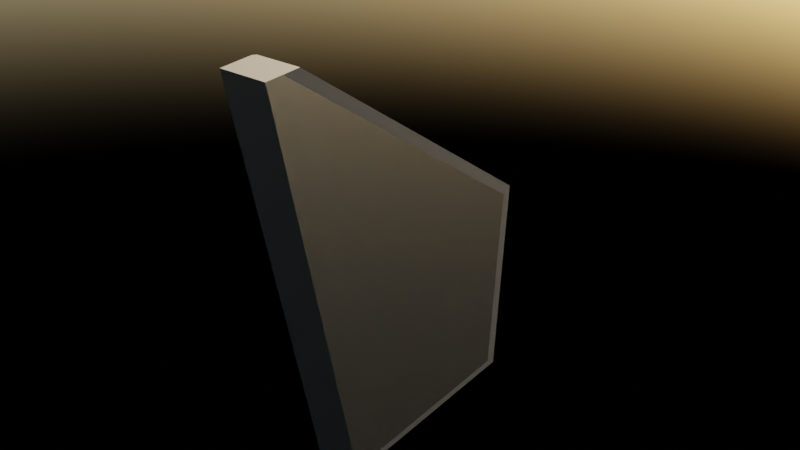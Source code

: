 # Source: forward_L.blend  (saved by Blender 3.2.14; exported with 4.5.12 LTS)
import bpy
from mathutils import Matrix  # noqa: F401  (used for matrix-valued properties, if any)

bpy.ops.wm.read_factory_settings(use_empty=True)
scene = bpy.context.scene
scene.name = 'Scene'

# ---- materials (node trees are filled in below, after node groups)
mat_material_023 = bpy.data.materials.new('Material.023')
mat_material_023.use_transparent_shadow = False
mat_material_017 = bpy.data.materials.new('Material.017')
mat_material_017.use_transparent_shadow = False
mat_heatshield_tiles = bpy.data.materials.new('Heatshield Tiles')
mat_heatshield_tiles.use_transparent_shadow = False
mat_material = bpy.data.materials.new('Material')
mat_material.use_transparent_shadow = False

# ---- node groups
ng_auto_smooth = bpy.data.node_groups.new('Auto Smooth', 'GeometryNodeTree')
_s = ng_auto_smooth.interface.new_socket(name='Geometry', in_out='OUTPUT', socket_type='NodeSocketGeometry')
_s = ng_auto_smooth.interface.new_socket(name='Geometry', in_out='INPUT', socket_type='NodeSocketGeometry')
_s = ng_auto_smooth.interface.new_socket(name='Angle', in_out='INPUT', socket_type='NodeSocketFloat')
_s.subtype = 'ANGLE'
_s.min_value = 0.0
_s.max_value = 3.142
ng_auto_smooth.is_modifier = True
_N = ng_auto_smooth.nodes; _L = ng_auto_smooth.links
n0 = _N.new('NodeGroupOutput'); n0.name = 'Group Output'; n0.location = (480, -100)
n1 = _N.new('NodeGroupInput'); n1.name = 'Group Input'; n1.location = (-420, -300)
n2 = _N.new('NodeGroupInput'); n2.name = 'Group Input.001'; n2.location = (-60, -100)
n3 = _N.new('GeometryNodeSetShadeSmooth'); n3.name = 'Set Shade Smooth'; n3.location = (120, -100)
n3.domain = 'EDGE'
n4 = _N.new('GeometryNodeSetShadeSmooth'); n4.name = 'Set Shade Smooth.001'; n4.location = (300, -100)
n5 = _N.new('GeometryNodeInputMeshEdgeAngle'); n5.name = 'Edge Angle'; n5.location = (-420, -220)
n6 = _N.new('GeometryNodeInputEdgeSmooth'); n6.name = 'Is Edge Smooth'; n6.location = (-60, -160)
n7 = _N.new('GeometryNodeInputShadeSmooth'); n7.name = 'Is Face Smooth'; n7.location = (-240, -340)
n8 = _N.new('FunctionNodeBooleanMath'); n8.name = 'Boolean Math'; n8.location = (-60, -220)
n9 = _N.new('FunctionNodeCompare'); n9.name = 'Compare'; n9.location = (-240, -180)
n9.operation = 'LESS_EQUAL'
_L.new(n5.outputs[0], n9.inputs[0])
_L.new(n4.outputs[0], n0.inputs[0])
_L.new(n1.outputs[1], n9.inputs[1])
_L.new(n9.outputs[0], n8.inputs[0])
_L.new(n7.outputs[0], n8.inputs[1])
_L.new(n2.outputs[0], n3.inputs[0])
_L.new(n6.outputs[0], n3.inputs[1])
_L.new(n3.outputs[0], n4.inputs[0])
_L.new(n8.outputs[0], n3.inputs[2])
n0.is_active_output = True

# ---- material node trees
mat_material_023.use_nodes = True; mat_material_023.node_tree.nodes.clear()
_N = mat_material_023.node_tree.nodes; _L = mat_material_023.node_tree.links
n0 = _N.new('ShaderNodeBsdfPrincipled'); n0.name = 'Principled BSDF'; n0.location = (10, 300)
n0.distribution = 'GGX'
n0.subsurface_method = 'RANDOM_WALK_SKIN'
n0.inputs[0].default_value = (0.0, 0.0, 0.0, 1.0)
n0.inputs[2].default_value = 0.75
n0.inputs[3].default_value = 1.45
n0.inputs[27].default_value = (0.0, 0.0, 0.0, 1.0)
n0.inputs[28].default_value = 1.0
n1 = _N.new('ShaderNodeOutputMaterial'); n1.name = 'Material Output'; n1.location = (300, 300)
_L.new(n0.outputs[0], n1.inputs[0])
n1.is_active_output = True
mat_material_017.use_nodes = True; mat_material_017.node_tree.nodes.clear()
_N = mat_material_017.node_tree.nodes; _L = mat_material_017.node_tree.links
n0 = _N.new('ShaderNodeBsdfPrincipled'); n0.name = 'Principled BSDF'; n0.location = (10, 300)
n0.distribution = 'GGX'
n0.subsurface_method = 'RANDOM_WALK_SKIN'
n0.inputs[0].default_value = (0.3839, 0.3839, 0.3839, 1.0)
n0.inputs[1].default_value = 1.0
n0.inputs[2].default_value = 0.25
n0.inputs[3].default_value = 1.45
n0.inputs[27].default_value = (0.0, 0.0, 0.0, 1.0)
n0.inputs[28].default_value = 1.0
n1 = _N.new('ShaderNodeOutputMaterial'); n1.name = 'Material Output'; n1.location = (300, 300)
_L.new(n0.outputs[0], n1.inputs[0])
n1.is_active_output = True
mat_heatshield_tiles.use_nodes = True; mat_heatshield_tiles.node_tree.nodes.clear()
_N = mat_heatshield_tiles.node_tree.nodes; _L = mat_heatshield_tiles.node_tree.links
n0 = _N.new('ShaderNodeBsdfPrincipled'); n0.name = 'Principled BSDF'; n0.location = (10, 300)
n0.distribution = 'GGX'
n0.subsurface_method = 'RANDOM_WALK_SKIN'
n0.inputs[0].default_value = (0.0, 0.0, 0.0, 1.0)
n0.inputs[2].default_value = 0.75
n0.inputs[3].default_value = 1.45
n0.inputs[27].default_value = (0.0, 0.0, 0.0, 1.0)
n0.inputs[28].default_value = 1.0
n1 = _N.new('ShaderNodeOutputMaterial'); n1.name = 'Material Output'; n1.location = (300, 300)
_L.new(n0.outputs[0], n1.inputs[0])
n1.is_active_output = True
mat_material.use_nodes = True; mat_material.node_tree.nodes.clear()
_N = mat_material.node_tree.nodes; _L = mat_material.node_tree.links
n0 = _N.new('ShaderNodeBsdfPrincipled'); n0.name = 'Principled BSDF'; n0.location = (10, 300)
n0.distribution = 'GGX'
n0.subsurface_method = 'RANDOM_WALK_SKIN'
n0.inputs[0].default_value = (0.0, 0.0, 0.0, 1.0)
n0.inputs[2].default_value = 0.75
n0.inputs[3].default_value = 1.45
n0.inputs[27].default_value = (0.0, 0.0, 0.0, 1.0)
n0.inputs[28].default_value = 1.0
n1 = _N.new('ShaderNodeOutputMaterial'); n1.name = 'Material Output'; n1.location = (300, 300)
_L.new(n0.outputs[0], n1.inputs[0])
n1.is_active_output = True

# ---- world
world_world = bpy.data.worlds.new('World'); scene.world = world_world
world_world.use_nodes = True; world_world.node_tree.nodes.clear()
_N = world_world.node_tree.nodes; _L = world_world.node_tree.links
n0 = _N.new('ShaderNodeOutputWorld'); n0.name = 'World Output'; n0.location = (300, 300)
n1 = _N.new('ShaderNodeBackground'); n1.name = 'Background'; n1.location = (10, 300)
n2 = _N.new('ShaderNodeTexSky'); n2.name = 'Sky Texture'; n2.location = (-280, 280)
_L.new(n1.outputs[0], n0.inputs[0])
_L.new(n2.outputs[0], n1.inputs[0])
n0.is_active_output = True
world_world.color = (0.05088, 0.05088, 0.05088)
world_world.use_sun_shadow = False
world_world.sun_shadow_jitter_overblur = 0.0

# ---- meshes
me_cylinder_032 = bpy.data.meshes.new('Cylinder.032')
me_cylinder_032.from_pydata([(-3.372, 0.7878, 0.1283), (-3.372, 0.403, 33.76), (0.4857, -16.28, -2.651), (0.4857, -21.05, 12.77), (0.4857, 0.7878, 0.1283), (0.4857, 0.403, 33.76), (0.4857, -1.009, -0.1642), (0.4857, -2.395, 33.28), (0.2115, -16.28, -2.651), (-0.09653, -16.11, -2.45), (0.2078, -16.28, -2.651), (0.204, -16.28, -2.651), (0.2001, -16.28, -2.651), (0.1963, -16.28, -2.651), (0.1925, -16.28, -2.65), (0.1886, -16.28, -2.65), (0.1847, -16.28, -2.65), (0.1809, -16.28, -2.65), (0.177, -16.28, -2.649), (0.1731, -16.28, -2.649), (0.1692, -16.28, -2.648), (0.1653, -16.28, -2.648), (0.1614, -16.28, -2.647), (0.1574, -16.28, -2.646), (0.1535, -16.28, -2.646), (0.1496, -16.28, -2.645), (0.1457, -16.28, -2.644), (0.1418, -16.28, -2.643), (0.1378, -16.28, -2.642), (0.1339, -16.28, -2.641), (0.13, -16.27, -2.64), (0.1261, -16.27, -2.639), (0.1222, -16.27, -2.638), (0.1183, -16.27, -2.637), (0.1144, -16.27, -2.636), (0.1105, -16.27, -2.635), (0.1066, -16.27, -2.633), (0.1027, -16.27, -2.632), (0.09884, -16.27, -2.631), (0.09498, -16.26, -2.629), (0.09114, -16.26, -2.628), (0.08731, -16.26, -2.626), (0.0835, -16.26, -2.625), (0.0797, -16.26, -2.623), (0.07591, -16.26, -2.621), (0.07215, -16.26, -2.62), (0.0684, -16.26, -2.618), (0.06467, -16.25, -2.616), (0.06095, -16.25, -2.615), (0.05726, -16.25, -2.613), (0.05359, -16.25, -2.611), (0.04995, -16.25, -2.609), (0.04632, -16.25, -2.607), (0.04272, -16.24, -2.605), (0.03915, -16.24, -2.603), (0.0356, -16.24, -2.601), (0.03208, -16.24, -2.599), (0.02858, -16.24, -2.597), (0.02512, -16.24, -2.594), (0.02168, -16.23, -2.592), (0.01827, -16.23, -2.59), (0.0149, -16.23, -2.588), (0.01156, -16.23, -2.585), (0.008244, -16.23, -2.583), (0.004967, -16.22, -2.581), (0.001724, -16.22, -2.578), (-0.001484, -16.22, -2.576), (-0.004657, -16.22, -2.573), (-0.007792, -16.22, -2.571), (-0.01089, -16.21, -2.568), (-0.01395, -16.21, -2.566), (-0.01697, -16.21, -2.563), (-0.01995, -16.21, -2.56), (-0.02289, -16.2, -2.558), (-0.02579, -16.2, -2.555), (-0.02865, -16.2, -2.552), (-0.03147, -16.2, -2.55), (-0.03424, -16.2, -2.547), (-0.03696, -16.19, -2.544), (-0.03965, -16.19, -2.541), (-0.04229, -16.19, -2.538), (-0.04488, -16.19, -2.536), (-0.04742, -16.18, -2.533), (-0.04992, -16.18, -2.53), (-0.05237, -16.18, -2.527), (-0.05477, -16.18, -2.524), (-0.05713, -16.17, -2.521), (-0.05943, -16.17, -2.518), (-0.06168, -16.17, -2.515), (-0.06388, -16.17, -2.512), (-0.06603, -16.16, -2.509), (-0.06813, -16.16, -2.506), (-0.07018, -16.16, -2.503), (-0.07217, -16.16, -2.5), (-0.07411, -16.15, -2.497), (-0.076, -16.15, -2.494), (-0.07783, -16.15, -2.491), (-0.07961, -16.15, -2.488), (-0.08133, -16.14, -2.485), (-0.083, -16.14, -2.481), (-0.08461, -16.14, -2.478), (-0.08617, -16.13, -2.475), (-0.08766, -16.13, -2.472), (-0.0891, -16.13, -2.469), (-0.09049, -16.13, -2.466), (-0.09181, -16.12, -2.463), (-0.09308, -16.12, -2.459), (-0.09429, -16.12, -2.456), (-0.09544, -16.12, -2.453), (-0.0611, -20.8, 12.74), (0.2112, -21.05, 12.77), (-0.06057, -20.81, 12.74), (-0.05998, -20.81, 12.74), (-0.05932, -20.81, 12.74), (-0.05861, -20.82, 12.74), (-0.05784, -20.82, 12.74), (-0.05701, -20.83, 12.74), (-0.05613, -20.83, 12.74), (-0.05518, -20.83, 12.74), (-0.05418, -20.84, 12.74), (-0.05312, -20.84, 12.74), (-0.052, -20.84, 12.74), (-0.05083, -20.85, 12.74), (-0.0496, -20.85, 12.74), (-0.04831, -20.86, 12.74), (-0.04697, -20.86, 12.74), (-0.04557, -20.86, 12.74), (-0.04411, -20.87, 12.74), (-0.0426, -20.87, 12.75), (-0.04104, -20.88, 12.75), (-0.03942, -20.88, 12.75), (-0.03775, -20.88, 12.75), (-0.03602, -20.89, 12.75), (-0.03424, -20.89, 12.75), (-0.03241, -20.89, 12.75), (-0.03053, -20.9, 12.75), (-0.02859, -20.9, 12.75), (-0.0266, -20.9, 12.75), (-0.02457, -20.91, 12.75), (-0.02248, -20.91, 12.75), (-0.02034, -20.92, 12.75), (-0.01815, -20.92, 12.75), (-0.01592, -20.92, 12.75), (-0.01363, -20.93, 12.75), (-0.0113, -20.93, 12.75), (-0.008924, -20.93, 12.75), (-0.0065, -20.94, 12.75), (-0.004029, -20.94, 12.75), (-0.001513, -20.94, 12.75), (0.001047, -20.95, 12.76), (0.003651, -20.95, 12.76), (0.006299, -20.95, 12.76), (0.008989, -20.96, 12.76), (0.01172, -20.96, 12.76), (0.01449, -20.96, 12.76), (0.01731, -20.96, 12.76), (0.02016, -20.97, 12.76), (0.02306, -20.97, 12.76), (0.02599, -20.97, 12.76), (0.02896, -20.98, 12.76), (0.03196, -20.98, 12.76), (0.03501, -20.98, 12.76), (0.03808, -20.98, 12.76), (0.0412, -20.99, 12.76), (0.04434, -20.99, 12.76), (0.04753, -20.99, 12.76), (0.05074, -20.99, 12.76), (0.05398, -21.0, 12.76), (0.05726, -21.0, 12.76), (0.06056, -21.0, 12.76), (0.0639, -21.0, 12.76), (0.06726, -21.01, 12.76), (0.07065, -21.01, 12.76), (0.07407, -21.01, 12.76), (0.07751, -21.01, 12.76), (0.08098, -21.02, 12.76), (0.08447, -21.02, 12.76), (0.08799, -21.02, 12.76), (0.09153, -21.02, 12.77), (0.09509, -21.02, 12.77), (0.09867, -21.02, 12.77), (0.1023, -21.03, 12.77), (0.1059, -21.03, 12.77), (0.1095, -21.03, 12.77), (0.1132, -21.03, 12.77), (0.1169, -21.03, 12.77), (0.1205, -21.03, 12.77), (0.1242, -21.04, 12.77), (0.128, -21.04, 12.77), (0.1317, -21.04, 12.77), (0.1354, -21.04, 12.77), (0.1392, -21.04, 12.77), (0.1429, -21.04, 12.77), (0.1467, -21.04, 12.77), (0.1505, -21.04, 12.77), (0.1543, -21.05, 12.77), (0.158, -21.05, 12.77), (0.1618, -21.05, 12.77), (0.1656, -21.05, 12.77), (0.1694, -21.05, 12.77), (0.1732, -21.05, 12.77), (0.1771, -21.05, 12.77), (0.1809, -21.05, 12.77), (0.1847, -21.05, 12.77), (0.1885, -21.05, 12.77), (0.1923, -21.05, 12.77), (0.1961, -21.05, 12.77), (0.1999, -21.05, 12.77), (0.2037, -21.05, 12.77), (0.2074, -21.05, 12.77), (-3.131, -1.009, -0.1642), (-3.372, -0.9934, 0.0111), (-3.372, -0.7777, -0.1266), (-3.135, -1.009, -0.1642), (-3.138, -1.008, -0.1641), (-3.142, -1.008, -0.164), (-3.146, -1.008, -0.1638), (-3.15, -1.008, -0.1637), (-3.153, -1.008, -0.1634), (-3.157, -1.008, -0.1631), (-3.161, -1.008, -0.1628), (-3.165, -1.008, -0.1624), (-3.169, -1.008, -0.162), (-3.172, -1.008, -0.1616), (-3.176, -1.008, -0.1611), (-3.18, -1.008, -0.1606), (-3.183, -1.008, -0.16), (-3.187, -1.008, -0.1594), (-3.191, -1.008, -0.1587), (-3.194, -1.008, -0.158), (-3.198, -1.008, -0.1572), (-3.202, -1.008, -0.1564), (-3.205, -1.008, -0.1556), (-3.209, -1.008, -0.1547), (-3.212, -1.008, -0.1538), (-3.216, -1.008, -0.1529), (-3.219, -1.007, -0.1519), (-3.223, -1.007, -0.1509), (-3.226, -1.007, -0.1498), (-3.23, -1.007, -0.1487), (-3.233, -1.007, -0.1475), (-3.237, -1.007, -0.1463), (-3.24, -1.007, -0.1451), (-3.244, -1.007, -0.1438), (-3.247, -1.007, -0.1425), (-3.25, -1.007, -0.1412), (-3.253, -1.006, -0.1398), (-3.257, -1.006, -0.1384), (-3.26, -1.006, -0.1369), (-3.263, -1.006, -0.1354), (-3.266, -1.006, -0.1339), (-3.269, -1.006, -0.1323), (-3.272, -1.006, -0.1307), (-3.275, -1.005, -0.1291), (-3.278, -1.005, -0.1274), (-3.281, -1.005, -0.1257), (-3.284, -1.005, -0.124), (-3.287, -1.005, -0.1222), (-3.29, -1.005, -0.1204), (-3.293, -1.005, -0.1186), (-3.296, -1.004, -0.1167), (-3.298, -1.004, -0.1148), (-3.301, -1.004, -0.1129), (-3.304, -1.004, -0.1109), (-3.306, -1.004, -0.1089), (-3.309, -1.004, -0.1069), (-3.311, -1.003, -0.1048), (-3.314, -1.003, -0.1027), (-3.316, -1.003, -0.1006), (-3.319, -1.003, -0.0985), (-3.321, -1.003, -0.09634), (-3.323, -1.002, -0.09415), (-3.326, -1.002, -0.09193), (-3.328, -1.002, -0.08969), (-3.33, -1.002, -0.08743), (-3.332, -1.002, -0.08514), (-3.334, -1.002, -0.08283), (-3.336, -1.001, -0.08049), (-3.338, -1.001, -0.07813), (-3.34, -1.001, -0.07575), (-3.342, -1.001, -0.07335), (-3.344, -1.0, -0.07092), (-3.345, -1.0, -0.06848), (-3.347, -1.0, -0.06602), (-3.349, -0.9998, -0.06354), (-3.35, -0.9996, -0.06104), (-3.352, -0.9994, -0.05852), (-3.353, -0.9992, -0.05598), (-3.355, -0.999, -0.05343), (-3.356, -0.9988, -0.05086), (-3.357, -0.9985, -0.04828), (-3.359, -0.9983, -0.04568), (-3.36, -0.9981, -0.04307), (-3.361, -0.9979, -0.04044), (-3.362, -0.9976, -0.0378), (-3.363, -0.9974, -0.03515), (-3.364, -0.9972, -0.03249), (-3.365, -0.9969, -0.02982), (-3.366, -0.9967, -0.02714), (-3.367, -0.9965, -0.02445), (-3.367, -0.9962, -0.02174), (-3.368, -0.996, -0.01904), (-3.369, -0.9958, -0.01632), (-3.369, -0.9955, -0.0136), (-3.37, -0.9953, -0.01087), (-3.37, -0.9951, -0.008133), (-3.371, -0.9948, -0.005392), (-3.371, -0.9946, -0.002651), (-3.371, -0.9944, 9.71e-05), (-3.371, -0.9941, 0.002846), (-3.371, -0.9939, 0.005596), (-3.372, -0.9937, 0.008352), (-3.372, -2.424, 32.94), (-3.131, -2.395, 33.28), (-3.372, -2.165, 33.32), (-3.372, -2.424, 32.94), (-3.371, -2.423, 32.95), (-3.371, -2.423, 32.95), (-3.371, -2.422, 32.96), (-3.371, -2.422, 32.96), (-3.371, -2.421, 32.97), (-3.37, -2.421, 32.98), (-3.37, -2.42, 32.98), (-3.369, -2.42, 32.99), (-3.369, -2.42, 32.99), (-3.368, -2.419, 33.0), (-3.367, -2.419, 33.0), (-3.367, -2.418, 33.01), (-3.366, -2.418, 33.01), (-3.365, -2.417, 33.02), (-3.364, -2.417, 33.02), (-3.363, -2.416, 33.03), (-3.362, -2.416, 33.03), (-3.361, -2.416, 33.04), (-3.36, -2.415, 33.04), (-3.359, -2.415, 33.05), (-3.357, -2.414, 33.05), (-3.356, -2.414, 33.06), (-3.355, -2.413, 33.06), (-3.353, -2.413, 33.07), (-3.352, -2.413, 33.07), (-3.35, -2.412, 33.08), (-3.349, -2.412, 33.08), (-3.347, -2.411, 33.09), (-3.345, -2.411, 33.09), (-3.344, -2.411, 33.1), (-3.342, -2.41, 33.1), (-3.34, -2.41, 33.11), (-3.338, -2.409, 33.11), (-3.336, -2.409, 33.11), (-3.334, -2.409, 33.12), (-3.332, -2.408, 33.12), (-3.33, -2.408, 33.13), (-3.328, -2.407, 33.13), (-3.326, -2.407, 33.14), (-3.324, -2.407, 33.14), (-3.321, -2.406, 33.15), (-3.319, -2.406, 33.15), (-3.317, -2.406, 33.15), (-3.314, -2.405, 33.16), (-3.312, -2.405, 33.16), (-3.309, -2.405, 33.17), (-3.307, -2.404, 33.17), (-3.304, -2.404, 33.17), (-3.301, -2.404, 33.18), (-3.299, -2.403, 33.18), (-3.296, -2.403, 33.18), (-3.293, -2.403, 33.19), (-3.29, -2.402, 33.19), (-3.287, -2.402, 33.2), (-3.285, -2.402, 33.2), (-3.282, -2.401, 33.2), (-3.279, -2.401, 33.21), (-3.276, -2.401, 33.21), (-3.273, -2.401, 33.21), (-3.27, -2.4, 33.21), (-3.266, -2.4, 33.22), (-3.263, -2.4, 33.22), (-3.26, -2.4, 33.22), (-3.257, -2.399, 33.23), (-3.254, -2.399, 33.23), (-3.25, -2.399, 33.23), (-3.247, -2.399, 33.23), (-3.244, -2.398, 33.24), (-3.241, -2.398, 33.24), (-3.237, -2.398, 33.24), (-3.234, -2.398, 33.24), (-3.23, -2.398, 33.25), (-3.227, -2.397, 33.25), (-3.223, -2.397, 33.25), (-3.22, -2.397, 33.25), (-3.216, -2.397, 33.25), (-3.213, -2.397, 33.26), (-3.209, -2.397, 33.26), (-3.206, -2.396, 33.26), (-3.202, -2.396, 33.26), (-3.198, -2.396, 33.26), (-3.195, -2.396, 33.26), (-3.191, -2.396, 33.27), (-3.188, -2.396, 33.27), (-3.184, -2.396, 33.27), (-3.18, -2.396, 33.27), (-3.176, -2.396, 33.27), (-3.173, -2.395, 33.27), (-3.169, -2.395, 33.27), (-3.165, -2.395, 33.27), (-3.162, -2.395, 33.27), (-3.158, -2.395, 33.27), (-3.154, -2.395, 33.27), (-3.15, -2.395, 33.28), (-3.147, -2.395, 33.28), (-3.143, -2.395, 33.28), (-3.139, -2.395, 33.28), (-3.135, -2.395, 33.28), (0.4857, 0.7814, 0.6855), (0.4857, -0.9598, 0.402), (0.4857, -15.6, -1.982), (0.4857, -2.519, 31.83), (0.4857, -0.9766, 33.52), (0.4857, -20.16, 12.48)], [], [(5, 1, 314, 313, 7, 418), (0, 1, 5, 414, 4), (6, 415, 416, 2), (210, 6, 2, 8), (7, 313, 110, 3), (0, 4, 6, 210, 212), (212, 211, 312, 314, 1, 0), (4, 414, 415, 6), (2, 3, 110, 8), (210, 213, 212), (213, 214, 212), (214, 215, 212), (215, 216, 212), (216, 217, 212), (217, 218, 212), (218, 219, 212), (219, 220, 212), (220, 221, 212), (221, 222, 212), (222, 223, 212), (223, 224, 212), (224, 225, 212), (225, 226, 212), (226, 227, 212), (227, 228, 212), (228, 229, 212), (229, 230, 212), (230, 231, 212), (231, 232, 212), (232, 233, 212), (233, 234, 212), (234, 235, 212), (235, 236, 212), (236, 237, 212), (237, 238, 212), (238, 239, 212), (239, 240, 212), (240, 241, 212), (241, 242, 212), (242, 243, 212), (243, 244, 212), (244, 245, 212), (245, 246, 212), (246, 247, 212), (247, 248, 212), (248, 249, 212), (249, 250, 212), (250, 251, 212), (251, 252, 212), (252, 253, 212), (253, 254, 212), (254, 255, 212), (255, 256, 212), (256, 257, 212), (257, 258, 212), (258, 259, 212), (259, 260, 212), (260, 261, 212), (261, 262, 212), (262, 263, 212), (263, 264, 212), (264, 265, 212), (265, 266, 212), (266, 267, 212), (267, 268, 212), (268, 269, 212), (269, 270, 212), (270, 271, 212), (271, 272, 212), (272, 273, 212), (273, 274, 212), (274, 275, 212), (275, 276, 212), (276, 277, 212), (277, 278, 212), (278, 279, 212), (279, 280, 212), (280, 281, 212), (281, 282, 212), (282, 283, 212), (283, 284, 212), (284, 285, 212), (285, 286, 212), (286, 287, 212), (287, 288, 212), (288, 289, 212), (289, 290, 212), (290, 291, 212), (291, 292, 212), (292, 293, 212), (293, 294, 212), (294, 295, 212), (295, 296, 212), (296, 297, 212), (297, 298, 212), (298, 299, 212), (299, 300, 212), (300, 301, 212), (301, 302, 212), (302, 303, 212), (303, 304, 212), (304, 305, 212), (305, 306, 212), (306, 307, 212), (307, 308, 212), (308, 309, 212), (309, 310, 212), (310, 311, 212), (311, 211, 212), (312, 315, 314), (315, 316, 314), (316, 317, 314), (317, 318, 314), (318, 319, 314), (319, 320, 314), (320, 321, 314), (321, 322, 314), (322, 323, 314), (323, 324, 314), (324, 325, 314), (325, 326, 314), (326, 327, 314), (327, 328, 314), (328, 329, 314), (329, 330, 314), (330, 331, 314), (331, 332, 314), (332, 333, 314), (333, 334, 314), (334, 335, 314), (335, 336, 314), (336, 337, 314), (337, 338, 314), (338, 339, 314), (339, 340, 314), (340, 341, 314), (341, 342, 314), (342, 343, 314), (343, 344, 314), (344, 345, 314), (345, 346, 314), (346, 347, 314), (347, 348, 314), (348, 349, 314), (349, 350, 314), (350, 351, 314), (351, 352, 314), (352, 353, 314), (353, 354, 314), (354, 355, 314), (355, 356, 314), (356, 357, 314), (357, 358, 314), (358, 359, 314), (359, 360, 314), (360, 361, 314), (361, 362, 314), (362, 363, 314), (363, 364, 314), (364, 365, 314), (365, 366, 314), (366, 367, 314), (367, 368, 314), (368, 369, 314), (369, 370, 314), (370, 371, 314), (371, 372, 314), (372, 373, 314), (373, 374, 314), (374, 375, 314), (375, 376, 314), (376, 377, 314), (377, 378, 314), (378, 379, 314), (379, 380, 314), (380, 381, 314), (381, 382, 314), (382, 383, 314), (383, 384, 314), (384, 385, 314), (385, 386, 314), (386, 387, 314), (387, 388, 314), (388, 389, 314), (389, 390, 314), (390, 391, 314), (391, 392, 314), (392, 393, 314), (393, 394, 314), (394, 395, 314), (395, 396, 314), (396, 397, 314), (397, 398, 314), (398, 399, 314), (399, 400, 314), (400, 401, 314), (401, 402, 314), (402, 403, 314), (403, 404, 314), (404, 405, 314), (405, 406, 314), (406, 407, 314), (407, 408, 314), (408, 409, 314), (409, 410, 314), (410, 411, 314), (411, 412, 314), (412, 413, 314), (413, 313, 314), (210, 8, 10, 213), (213, 10, 11, 214), (214, 11, 12, 215), (215, 12, 13, 216), (216, 13, 14, 217), (217, 14, 15, 218), (218, 15, 16, 219), (219, 16, 17, 220), (220, 17, 18, 221), (221, 18, 19, 222), (222, 19, 20, 223), (223, 20, 21, 224), (224, 21, 22, 225), (225, 22, 23, 226), (226, 23, 24, 227), (227, 24, 25, 228), (228, 25, 26, 229), (229, 26, 27, 230), (230, 27, 28, 231), (231, 28, 29, 232), (232, 29, 30, 233), (233, 30, 31, 234), (234, 31, 32, 235), (235, 32, 33, 236), (236, 33, 34, 237), (237, 34, 35, 238), (238, 35, 36, 239), (239, 36, 37, 240), (240, 37, 38, 241), (241, 38, 39, 242), (242, 39, 40, 243), (243, 40, 41, 244), (244, 41, 42, 245), (245, 42, 43, 246), (246, 43, 44, 247), (247, 44, 45, 248), (248, 45, 46, 249), (249, 46, 47, 250), (250, 47, 48, 251), (251, 48, 49, 252), (252, 49, 50, 253), (253, 50, 51, 254), (254, 51, 52, 255), (255, 52, 53, 256), (256, 53, 54, 257), (257, 54, 55, 258), (258, 55, 56, 259), (259, 56, 57, 260), (260, 57, 58, 261), (261, 58, 59, 262), (262, 59, 60, 263), (263, 60, 61, 264), (264, 61, 62, 265), (265, 62, 63, 266), (266, 63, 64, 267), (267, 64, 65, 268), (268, 65, 66, 269), (269, 66, 67, 270), (270, 67, 68, 271), (271, 68, 69, 272), (272, 69, 70, 273), (273, 70, 71, 274), (274, 71, 72, 275), (275, 72, 73, 276), (276, 73, 74, 277), (277, 74, 75, 278), (278, 75, 76, 279), (279, 76, 77, 280), (280, 77, 78, 281), (281, 78, 79, 282), (282, 79, 80, 283), (283, 80, 81, 284), (284, 81, 82, 285), (285, 82, 83, 286), (286, 83, 84, 287), (287, 84, 85, 288), (288, 85, 86, 289), (289, 86, 87, 290), (290, 87, 88, 291), (291, 88, 89, 292), (292, 89, 90, 293), (293, 90, 91, 294), (294, 91, 92, 295), (295, 92, 93, 296), (296, 93, 94, 297), (297, 94, 95, 298), (298, 95, 96, 299), (299, 96, 97, 300), (300, 97, 98, 301), (301, 98, 99, 302), (302, 99, 100, 303), (303, 100, 101, 304), (304, 101, 102, 305), (305, 102, 103, 306), (306, 103, 104, 307), (307, 104, 105, 308), (308, 105, 106, 309), (309, 106, 107, 310), (310, 107, 108, 311), (311, 108, 9, 211), (8, 110, 209, 10), (10, 209, 208, 11), (11, 208, 207, 12), (12, 207, 206, 13), (13, 206, 205, 14), (14, 205, 204, 15), (15, 204, 203, 16), (16, 203, 202, 17), (17, 202, 201, 18), (18, 201, 200, 19), (19, 200, 199, 20), (20, 199, 198, 21), (21, 198, 197, 22), (22, 197, 196, 23), (23, 196, 195, 24), (24, 195, 194, 25), (25, 194, 193, 26), (26, 193, 192, 27), (27, 192, 191, 28), (28, 191, 190, 29), (29, 190, 189, 30), (30, 189, 188, 31), (31, 188, 187, 32), (32, 187, 186, 33), (33, 186, 185, 34), (34, 185, 184, 35), (35, 184, 183, 36), (36, 183, 182, 37), (37, 182, 181, 38), (38, 181, 180, 39), (39, 180, 179, 40), (40, 179, 178, 41), (41, 178, 177, 42), (42, 177, 176, 43), (43, 176, 175, 44), (44, 175, 174, 45), (45, 174, 173, 46), (46, 173, 172, 47), (47, 172, 171, 48), (48, 171, 170, 49), (49, 170, 169, 50), (50, 169, 168, 51), (51, 168, 167, 52), (52, 167, 166, 53), (53, 166, 165, 54), (54, 165, 164, 55), (55, 164, 163, 56), (56, 163, 162, 57), (57, 162, 161, 58), (58, 161, 160, 59), (59, 160, 159, 60), (60, 159, 158, 61), (61, 158, 157, 62), (62, 157, 156, 63), (63, 156, 155, 64), (64, 155, 154, 65), (65, 154, 153, 66), (66, 153, 152, 67), (67, 152, 151, 68), (68, 151, 150, 69), (69, 150, 149, 70), (70, 149, 148, 71), (71, 148, 147, 72), (72, 147, 146, 73), (73, 146, 145, 74), (74, 145, 144, 75), (75, 144, 143, 76), (76, 143, 142, 77), (77, 142, 141, 78), (78, 141, 140, 79), (79, 140, 139, 80), (80, 139, 138, 81), (81, 138, 137, 82), (82, 137, 136, 83), (83, 136, 135, 84), (84, 135, 134, 85), (85, 134, 133, 86), (86, 133, 132, 87), (87, 132, 131, 88), (88, 131, 130, 89), (89, 130, 129, 90), (90, 129, 128, 91), (91, 128, 127, 92), (92, 127, 126, 93), (93, 126, 125, 94), (94, 125, 124, 95), (95, 124, 123, 96), (96, 123, 122, 97), (97, 122, 121, 98), (98, 121, 120, 99), (99, 120, 119, 100), (100, 119, 118, 101), (101, 118, 117, 102), (102, 117, 116, 103), (103, 116, 115, 104), (104, 115, 114, 105), (105, 114, 113, 106), (106, 113, 112, 107), (107, 112, 111, 108), (108, 111, 109, 9), (110, 313, 413, 209), (209, 413, 412, 208), (208, 412, 411, 207), (207, 411, 410, 206), (206, 410, 409, 205), (205, 409, 408, 204), (204, 408, 407, 203), (203, 407, 406, 202), (202, 406, 405, 201), (201, 405, 404, 200), (200, 404, 403, 199), (199, 403, 402, 198), (198, 402, 401, 197), (197, 401, 400, 196), (196, 400, 399, 195), (195, 399, 398, 194), (194, 398, 397, 193), (193, 397, 396, 192), (192, 396, 395, 191), (191, 395, 394, 190), (190, 394, 393, 189), (189, 393, 392, 188), (188, 392, 391, 187), (187, 391, 390, 186), (186, 390, 389, 185), (185, 389, 388, 184), (184, 388, 387, 183), (183, 387, 386, 182), (182, 386, 385, 181), (181, 385, 384, 180), (180, 384, 383, 179), (179, 383, 382, 178), (178, 382, 381, 177), (177, 381, 380, 176), (176, 380, 379, 175), (175, 379, 378, 174), (174, 378, 377, 173), (173, 377, 376, 172), (172, 376, 375, 171), (171, 375, 374, 170), (170, 374, 373, 169), (169, 373, 372, 168), (168, 372, 371, 167), (167, 371, 370, 166), (166, 370, 369, 165), (165, 369, 368, 164), (164, 368, 367, 163), (163, 367, 366, 162), (162, 366, 365, 161), (161, 365, 364, 160), (160, 364, 363, 159), (159, 363, 362, 158), (158, 362, 361, 157), (157, 361, 360, 156), (156, 360, 359, 155), (155, 359, 358, 154), (154, 358, 357, 153), (153, 357, 356, 152), (152, 356, 355, 151), (151, 355, 354, 150), (150, 354, 353, 149), (149, 353, 352, 148), (148, 352, 351, 147), (147, 351, 350, 146), (146, 350, 349, 145), (145, 349, 348, 144), (144, 348, 347, 143), (143, 347, 346, 142), (142, 346, 345, 141), (141, 345, 344, 140), (140, 344, 343, 139), (139, 343, 342, 138), (138, 342, 341, 137), (137, 341, 340, 136), (136, 340, 339, 135), (135, 339, 338, 134), (134, 338, 337, 133), (133, 337, 336, 132), (132, 336, 335, 131), (131, 335, 334, 130), (130, 334, 333, 129), (129, 333, 332, 128), (128, 332, 331, 127), (127, 331, 330, 126), (126, 330, 329, 125), (125, 329, 328, 124), (124, 328, 327, 123), (123, 327, 326, 122), (122, 326, 325, 121), (121, 325, 324, 120), (120, 324, 323, 119), (119, 323, 322, 118), (118, 322, 321, 117), (117, 321, 320, 116), (116, 320, 319, 115), (115, 319, 318, 114), (114, 318, 317, 113), (113, 317, 316, 112), (112, 316, 315, 111), (111, 315, 312, 109), (9, 109, 312, 211), (2, 416, 419, 417, 7, 3), (415, 414, 5, 418, 417), (417, 419, 416, 415), (417, 418, 7)])
me_cylinder_032.polygons.foreach_set('use_smooth', [True] * 514)
me_cylinder_032.polygons.foreach_set('material_index', [2, 1, 2, 2, 2, 2, 2, 2, 2, 2, 2, 2, 2, 2, 2, 2, 2, 2, 2, 2, 2, 2, 2, 2, 2, 2, 2, 2, 2, 2, 2, 2, 2, 2, 2, 2, 2, 2, 2, 2, 2, 2, 2, 2, 2, 2, 2, 2, 2, 2, 2, 2, 2, 2, 2, 2, 2, 2, 2, 2, 2, 2, 2, 2, 2, 2, 2, 2, 2, 2, 2, 2, 2, 2, 2, 2, 2, 2, 2, 2, 2, 2, 2, 2, 2, 2, 2, 2, 2, 2, 2, 2, 2, 2, 2, 2, 2, 2, 2, 2, 2, 2, 2, 2, 2, 2, 2, 2, 2, 1, 2, 1, 1, 2, 1, 1, 2, 2, 2, 1, 2, 1, 2, 1, 2, 2, 1, 2, 1, 2, 2, 2, 1, 2, 2, 1, 2, 1, 1, 2, 1, 2, 1, 2, 2, 2, 1, 2, 2, 1, 1, 2, 2, 2, 2, 2, 1, 2, 1, 2, 1, 2, 2, 1, 2, 2, 1, 1, 1, 1, 2, 2, 2, 1, 2, 2, 2, 2, 2, 1, 2, 2, 2, 1, 2, 2, 2, 2, 1, 1, 2, 2, 1, 2, 2, 2, 2, 1, 2, 2, 1, 1, 2, 1, 2, 2, 1, 2, 2, 2, 2, 2, 2, 2, 2, 2, 2, 2, 2, 2, 2, 2, 2, 2, 2, 2, 2, 2, 2, 2, 2, 2, 2, 2, 2, 2, 2, 2, 2, 2, 2, 2, 2, 2, 2, 2, 2, 2, 2, 2, 2, 2, 2, 2, 2, 2, 2, 2, 2, 2, 2, 2, 2, 2, 2, 2, 2, 2, 2, 2, 2, 2, 2, 2, 2, 2, 2, 2, 2, 2, 2, 2, 2, 2, 2, 2, 2, 2, 2, 2, 2, 2, 2, 2, 2, 2, 2, 2, 2, 2, 2, 2, 2, 2, 2, 2, 2, 2, 2, 2, 2, 2, 2, 2, 2, 2, 2, 2, 2, 2, 2, 2, 2, 2, 2, 2, 2, 2, 2, 2, 2, 2, 2, 2, 2, 2, 2, 2, 2, 2, 2, 2, 2, 2, 2, 2, 2, 2, 2, 2, 2, 2, 2, 2, 2, 2, 2, 2, 2, 2, 2, 2, 2, 2, 2, 2, 2, 2, 2, 2, 2, 2, 2, 2, 2, 2, 2, 2, 2, 2, 2, 2, 2, 2, 2, 2, 2, 2, 2, 2, 2, 2, 2, 2, 2, 2, 2, 2, 2, 2, 2, 2, 2, 2, 2, 2, 2, 2, 2, 2, 2, 2, 2, 2, 2, 2, 2, 2, 2, 2, 2, 2, 2, 2, 2, 2, 2, 2, 2, 2, 2, 2, 2, 2, 2, 2, 2, 2, 2, 2, 2, 2, 2, 2, 2, 2, 2, 2, 2, 2, 2, 2, 2, 2, 2, 2, 2, 2, 2, 2, 2, 2, 2, 2, 2, 2, 2, 2, 2, 2, 2, 2, 2, 2, 2, 2, 2, 2, 2, 2, 2, 2, 2, 2, 2, 2, 2, 2, 2, 2, 2, 2, 2, 2, 2, 2, 2, 2, 2, 2, 2, 2, 2, 2, 2, 2, 2, 2, 2, 2, 2, 1, 1, 2])
_uv = me_cylinder_032.uv_layers.new(name='UVMap')
_uv.uv.foreach_set('vector', [0.625, 0.5, 0.875, 0.5, 0.875, 0.5859, 0.8594, 0.5936, 0.625, 0.5936, 0.625, 0.5462, 0.375, 0.25, 0.625, 0.25, 0.625, 0.5, 0.3791, 0.5, 0.375, 0.5, 0.4376, -1.05, 0.4333, -0.9956, 1.238, -1.15, 1.277, -1.212, -0.1576, -1.214, 0.2875, -1.214, 0.2875, 2.214, 0.2537, 2.214, 0.1621, 2.074, -0.1027, 2.077, 0.1184, -1.077, 0.1621, -1.077, 0.4393, 1.084, -0.3949, 1.084, -0.3949, 0.3754, 0.3872, 0.3754, 0.4393, 0.4664, 0.6274, 2.646, 0.6158, 2.627, 0.5583, -1.841, 0.5727, -1.892, 0.7129, -1.951, 0.7129, 2.612, 0.3389, -1.031, 0.3376, -0.9771, 0.4333, -0.9956, 0.4376, -1.05, 0.09035, 9.894e-06, 0.09035, 0.9999, -0.08051, 1.0, -0.08051, 8.529e-05, 0.1406, 0.5936, 0.1404, 0.5936, 0.125, 0.5901, 0.1404, 0.5936, 0.1401, 0.5936, 0.125, 0.5901, 0.1401, 0.5936, 0.1399, 0.5936, 0.125, 0.5901, 0.1399, 0.5936, 0.1396, 0.5936, 0.125, 0.5901, 0.1396, 0.5936, 0.1394, 0.5936, 0.125, 0.5901, 0.1394, 0.5936, 0.1391, 0.5936, 0.125, 0.5901, 0.1391, 0.5936, 0.1389, 0.5936, 0.125, 0.5901, 0.1389, 0.5936, 0.1386, 0.5936, 0.125, 0.5901, 0.1386, 0.5936, 0.1384, 0.5936, 0.125, 0.5901, 0.1384, 0.5936, 0.1382, 0.5936, 0.125, 0.5901, 0.1382, 0.5936, 0.1379, 0.5936, 0.125, 0.5901, 0.1379, 0.5936, 0.1377, 0.5936, 0.125, 0.5901, 0.1377, 0.5936, 0.1374, 0.5936, 0.125, 0.5901, 0.1374, 0.5936, 0.1372, 0.5936, 0.125, 0.5901, 0.1372, 0.5936, 0.137, 0.5936, 0.125, 0.5901, 0.137, 0.5936, 0.1367, 0.5936, 0.125, 0.5901, 0.1367, 0.5936, 0.1365, 0.5936, 0.125, 0.5901, 0.1365, 0.5936, 0.1363, 0.5936, 0.125, 0.5901, 0.1363, 0.5936, 0.136, 0.5936, 0.125, 0.5901, 0.136, 0.5936, 0.1358, 0.5936, 0.125, 0.5901, 0.1358, 0.5936, 0.1356, 0.5936, 0.125, 0.5901, 0.1356, 0.5936, 0.1353, 0.5936, 0.125, 0.5901, 0.1353, 0.5936, 0.1351, 0.5936, 0.125, 0.5901, 0.1351, 0.5936, 0.1349, 0.5936, 0.125, 0.5901, 0.1349, 0.5936, 0.1346, 0.5936, 0.125, 0.5901, 0.1346, 0.5936, 0.1344, 0.5935, 0.125, 0.5901, 0.1344, 0.5935, 0.1342, 0.5935, 0.125, 0.5901, 0.1342, 0.5935, 0.134, 0.5935, 0.125, 0.5901, 0.134, 0.5935, 0.1337, 0.5935, 0.125, 0.5901, 0.1337, 0.5935, 0.1335, 0.5935, 0.125, 0.5901, 0.1335, 0.5935, 0.1333, 0.5935, 0.125, 0.5901, 0.1333, 0.5935, 0.1331, 0.5935, 0.125, 0.5901, 0.1331, 0.5935, 0.1329, 0.5935, 0.125, 0.5901, 0.1329, 0.5935, 0.1327, 0.5935, 0.125, 0.5901, 0.1327, 0.5935, 0.1325, 0.5935, 0.125, 0.5901, 0.1325, 0.5935, 0.1322, 0.5935, 0.125, 0.5901, 0.1322, 0.5935, 0.132, 0.5935, 0.125, 0.5901, 0.132, 0.5935, 0.1318, 0.5935, 0.125, 0.5901, 0.1318, 0.5935, 0.1316, 0.5934, 0.125, 0.5901, 0.1316, 0.5934, 0.1314, 0.5934, 0.125, 0.5901, 0.1314, 0.5934, 0.1312, 0.5934, 0.125, 0.5901, 0.1312, 0.5934, 0.131, 0.5934, 0.125, 0.5901, 0.131, 0.5934, 0.1308, 0.5934, 0.125, 0.5901, 0.1308, 0.5934, 0.1307, 0.5934, 0.125, 0.5901, 0.1307, 0.5934, 0.1305, 0.5934, 0.125, 0.5901, 0.1305, 0.5934, 0.1303, 0.5934, 0.125, 0.5901, 0.1303, 0.5934, 0.1301, 0.5934, 0.125, 0.5901, 0.1301, 0.5934, 0.1299, 0.5934, 0.125, 0.5901, 0.1299, 0.5934, 0.1297, 0.5933, 0.125, 0.5901, 0.1297, 0.5933, 0.1296, 0.5936, 0.125, 0.5901, 0.1296, 0.5936, 0.1294, 0.5936, 0.125, 0.5901, 0.1294, 0.5936, 0.1292, 0.5936, 0.125, 0.5901, 0.1292, 0.5936, 0.1291, 0.5936, 0.125, 0.5901, 0.1291, 0.5936, 0.1289, 0.5936, 0.125, 0.5901, 0.1289, 0.5936, 0.1287, 0.5936, 0.125, 0.5901, 0.1287, 0.5936, 0.1286, 0.5936, 0.125, 0.5901, 0.1286, 0.5936, 0.1284, 0.5936, 0.125, 0.5901, 0.1284, 0.5936, 0.1283, 0.5936, 0.125, 0.5901, 0.1283, 0.5936, 0.1281, 0.5936, 0.125, 0.5901, 0.1281, 0.5936, 0.128, 0.5936, 0.125, 0.5901, 0.128, 0.5936, 0.1278, 0.5936, 0.125, 0.5901, 0.1278, 0.5936, 0.1277, 0.5936, 0.125, 0.5901, 0.1277, 0.5936, 0.1276, 0.5936, 0.125, 0.5901, 0.1276, 0.5936, 0.1274, 0.5936, 0.125, 0.5901, 0.1274, 0.5936, 0.1273, 0.5936, 0.125, 0.5901, 0.1273, 0.5936, 0.125, 0.5931, 0.125, 0.5901, 0.125, 0.5931, 0.125, 0.5931, 0.125, 0.5901, 0.125, 0.5931, 0.125, 0.5931, 0.125, 0.5901, 0.125, 0.5931, 0.125, 0.5931, 0.125, 0.5901, 0.125, 0.5931, 0.125, 0.5931, 0.125, 0.5901, 0.125, 0.5931, 0.125, 0.5931, 0.125, 0.5901, 0.125, 0.5931, 0.125, 0.593, 0.125, 0.5901, 0.125, 0.593, 0.125, 0.593, 0.125, 0.5901, 0.125, 0.593, 0.125, 0.593, 0.125, 0.5901, 0.125, 0.593, 0.125, 0.593, 0.125, 0.5901, 0.125, 0.593, 0.125, 0.593, 0.125, 0.5901, 0.125, 0.593, 0.125, 0.593, 0.125, 0.5901, 0.125, 0.593, 0.125, 0.5929, 0.125, 0.5901, 0.125, 0.5929, 0.125, 0.5929, 0.125, 0.5901, 0.125, 0.5929, 0.125, 0.5929, 0.125, 0.5901, 0.125, 0.5929, 0.125, 0.5929, 0.125, 0.5901, 0.125, 0.5929, 0.125, 0.5929, 0.125, 0.5901, 0.125, 0.5929, 0.125, 0.5929, 0.125, 0.5901, 0.125, 0.5929, 0.125, 0.5929, 0.125, 0.5901, 0.125, 0.5929, 0.125, 0.5928, 0.125, 0.5901, 0.125, 0.5928, 0.125, 0.5928, 0.125, 0.5901, 0.125, 0.5928, 0.125, 0.5928, 0.125, 0.5901, 0.125, 0.5928, 0.125, 0.5928, 0.125, 0.5901, 0.125, 0.5928, 0.125, 0.5928, 0.125, 0.5901, 0.125, 0.5928, 0.125, 0.5928, 0.125, 0.5901, 0.125, 0.5928, 0.125, 0.5927, 0.125, 0.5901, 0.125, 0.5927, 0.125, 0.5927, 0.125, 0.5901, 0.125, 0.5927, 0.125, 0.5927, 0.125, 0.5901, 0.125, 0.5927, 0.125, 0.5927, 0.125, 0.5901, 0.125, 0.5927, 0.125, 0.5927, 0.125, 0.5901, 0.125, 0.5927, 0.125, 0.5927, 0.125, 0.5901, 0.125, 0.5927, 0.125, 0.5926, 0.125, 0.5901, 0.125, 0.5926, 0.125, 0.5926, 0.125, 0.5901, 0.125, 0.5926, 0.125, 0.5926, 0.125, 0.5901, 0.125, 0.5926, 0.125, 0.5926, 0.125, 0.5901, 0.6225, 0.1564, 0.6226, 0.1564, 0.625, 0.1641, 0.6226, 0.1564, 0.6226, 0.1564, 0.625, 0.1641, 0.6226, 0.1564, 0.6226, 0.1564, 0.625, 0.1641, 0.6226, 0.1564, 0.6227, 0.1564, 0.625, 0.1641, 0.6227, 0.1564, 0.6227, 0.1564, 0.625, 0.1641, 0.6227, 0.1564, 0.6228, 0.1564, 0.625, 0.1641, 0.6228, 0.1564, 0.6228, 0.1564, 0.625, 0.1641, 0.6228, 0.1564, 0.6228, 0.1564, 0.625, 0.1641, 0.6228, 0.1564, 0.6229, 0.1564, 0.625, 0.1641, 0.6229, 0.1564, 0.6229, 0.1564, 0.625, 0.1641, 0.6229, 0.1564, 0.623, 0.1564, 0.625, 0.1641, 0.623, 0.1564, 0.623, 0.1564, 0.625, 0.1641, 0.623, 0.1564, 0.623, 0.1564, 0.625, 0.1641, 0.623, 0.1564, 0.6231, 0.1564, 0.625, 0.1641, 0.6231, 0.1564, 0.6231, 0.1564, 0.625, 0.1641, 0.6231, 0.1564, 0.6231, 0.1564, 0.625, 0.1641, 0.6231, 0.1564, 0.6232, 0.1564, 0.625, 0.1641, 0.6232, 0.1564, 0.6232, 0.1564, 0.625, 0.1641, 0.6232, 0.1564, 0.6233, 0.1564, 0.625, 0.1641, 0.6233, 0.1564, 0.6233, 0.1564, 0.625, 0.1641, 0.6233, 0.1564, 0.6233, 0.1564, 0.625, 0.1641, 0.6233, 0.1564, 0.6234, 0.1564, 0.625, 0.1641, 0.6234, 0.1564, 0.6234, 0.1564, 0.625, 0.1641, 0.6234, 0.1564, 0.6234, 0.1564, 0.625, 0.1641, 0.6234, 0.1564, 0.6235, 0.1564, 0.625, 0.1641, 0.6235, 0.1564, 0.6235, 0.1564, 0.625, 0.1641, 0.6235, 0.1564, 0.6235, 0.1564, 0.625, 0.1641, 0.6235, 0.1564, 0.6236, 0.1564, 0.625, 0.1641, 0.6236, 0.1564, 0.6236, 0.1564, 0.625, 0.1641, 0.6236, 0.1564, 0.6236, 0.1564, 0.625, 0.1641, 0.6236, 0.1564, 0.6237, 0.1564, 0.625, 0.1641, 0.6237, 0.1564, 0.6237, 0.1564, 0.625, 0.1641, 0.6237, 0.1564, 0.6238, 0.1564, 0.625, 0.1641, 0.6238, 0.1564, 0.6238, 0.1564, 0.625, 0.1641, 0.6238, 0.1564, 0.6238, 0.1564, 0.625, 0.1641, 0.6238, 0.1564, 0.6239, 0.1564, 0.625, 0.1641, 0.6239, 0.1564, 0.6239, 0.1564, 0.625, 0.1641, 0.6239, 0.1564, 0.6239, 0.1564, 0.625, 0.1641, 0.6239, 0.1564, 0.6239, 0.1564, 0.625, 0.1641, 0.6239, 0.1564, 0.624, 0.1564, 0.625, 0.1641, 0.624, 0.1564, 0.624, 0.1564, 0.625, 0.1641, 0.624, 0.1564, 0.624, 0.1564, 0.625, 0.1641, 0.624, 0.1564, 0.6241, 0.1564, 0.625, 0.1641, 0.6241, 0.1564, 0.6241, 0.1564, 0.625, 0.1641, 0.6241, 0.1564, 0.6241, 0.1564, 0.625, 0.1641, 0.6241, 0.1564, 0.6242, 0.1564, 0.625, 0.1641, 0.6242, 0.1564, 0.6242, 0.1564, 0.625, 0.1641, 0.6242, 0.1564, 0.6242, 0.1564, 0.625, 0.1641, 0.6242, 0.1564, 0.6242, 0.1564, 0.625, 0.1641, 0.6242, 0.1564, 0.6243, 0.1564, 0.625, 0.1641, 0.6243, 0.1564, 0.6243, 0.1564, 0.625, 0.1641, 0.6243, 0.1564, 0.6243, 0.1564, 0.625, 0.1641, 0.6243, 0.1564, 0.6244, 0.1564, 0.625, 0.1641, 0.6244, 0.1564, 0.6244, 0.1564, 0.625, 0.1641, 0.6244, 0.1564, 0.6244, 0.1564, 0.625, 0.1641, 0.6244, 0.1564, 0.6244, 0.1564, 0.625, 0.1641, 0.6244, 0.1564, 0.6245, 0.1564, 0.625, 0.1641, 0.6245, 0.1564, 0.6245, 0.1564, 0.625, 0.1641, 0.6245, 0.1564, 0.6245, 0.1564, 0.625, 0.1641, 0.6245, 0.1564, 0.6245, 0.1564, 0.625, 0.1641, 0.6245, 0.1564, 0.6246, 0.1564, 0.625, 0.1641, 0.6246, 0.1564, 0.6246, 0.1564, 0.625, 0.1641, 0.6246, 0.1564, 0.6246, 0.1564, 0.625, 0.1641, 0.6246, 0.1564, 0.6246, 0.1564, 0.625, 0.1641, 0.6246, 0.1564, 0.6246, 0.1564, 0.625, 0.1641, 0.6246, 0.1564, 0.6247, 0.1564, 0.625, 0.1641, 0.6247, 0.1564, 0.6247, 0.1564, 0.625, 0.1641, 0.6247, 0.1564, 0.6247, 0.1564, 0.625, 0.1641, 0.6247, 0.1564, 0.6247, 0.1564, 0.625, 0.1641, 0.6247, 0.1564, 0.6247, 0.1564, 0.625, 0.1641, 0.6247, 0.1564, 0.6247, 0.1564, 0.625, 0.1641, 0.6247, 0.1564, 0.6248, 0.1564, 0.625, 0.1641, 0.6248, 0.1564, 0.6248, 0.1564, 0.625, 0.1641, 0.6248, 0.1564, 0.6248, 0.1564, 0.625, 0.1641, 0.6248, 0.1564, 0.6248, 0.1564, 0.625, 0.1641, 0.6248, 0.1564, 0.6248, 0.1564, 0.625, 0.1641, 0.6248, 0.1564, 0.6248, 0.1564, 0.625, 0.1641, 0.6248, 0.1564, 0.6249, 0.1564, 0.625, 0.1641, 0.6249, 0.1564, 0.6249, 0.1564, 0.625, 0.1641, 0.6249, 0.1564, 0.6249, 0.1564, 0.625, 0.1641, 0.6249, 0.1564, 0.6249, 0.1564, 0.625, 0.1641, 0.6249, 0.1564, 0.6249, 0.1564, 0.625, 0.1641, 0.6249, 0.1564, 0.6249, 0.1564, 0.625, 0.1641, 0.6249, 0.1564, 0.6249, 0.1564, 0.625, 0.1641, 0.6249, 0.1564, 0.6249, 0.1564, 0.625, 0.1641, 0.6249, 0.1564, 0.6249, 0.1564, 0.625, 0.1641, 0.6249, 0.1564, 0.6249, 0.1564, 0.625, 0.1641, 0.6249, 0.1564, 0.625, 0.1564, 0.625, 0.1641, 0.625, 0.1564, 0.625, 0.1564, 0.625, 0.1641, 0.625, 0.1564, 0.625, 0.1564, 0.625, 0.1641, 0.625, 0.1564, 0.625, 0.1564, 0.625, 0.1641, 0.625, 0.1564, 0.625, 0.1564, 0.625, 0.1641, 0.625, 0.1564, 0.625, 0.1564, 0.625, 0.1641, 0.625, 0.1564, 0.625, 0.1564, 0.625, 0.1641, 0.625, 0.1564, 0.625, 0.1564, 0.625, 0.1641, 0.625, 0.1564, 0.625, 0.1564, 0.625, 0.1641, 0.625, 0.1564, 0.625, 0.1564, 0.625, 0.1641, 0.625, 0.1564, 0.625, 0.1564, 0.625, 0.1641, 0.625, 0.1564, 0.625, 0.1564, 0.625, 0.1641, 0.625, 0.1564, 0.625, 0.1564, 0.625, 0.1641, 0.1406, 0.5936, 0.2418, 0.75, 0.24, 0.75, 0.1404, 0.5936, 0.1404, 0.5936, 0.24, 0.75, 0.2381, 0.75, 0.1401, 0.5936, 0.1401, 0.5936, 0.2381, 0.75, 0.2363, 0.75, 0.1399, 0.5936, 0.1399, 0.5936, 0.2363, 0.75, 0.2345, 0.75, 0.1396, 0.5936, 0.1396, 0.5936, 0.2345, 0.75, 0.2326, 0.75, 0.1394, 0.5936, 0.1394, 0.5936, 0.2326, 0.75, 0.2307, 0.75, 0.1391, 0.5936, 0.1391, 0.5936, 0.2307, 0.75, 0.2289, 0.75, 0.1389, 0.5936, 0.1389, 0.5936, 0.2289, 0.75, 0.227, 0.75, 0.1387, 0.5936, 0.1387, 0.5936, 0.227, 0.75, 0.2252, 0.75, 0.1384, 0.5936, 0.1384, 0.5936, 0.2252, 0.75, 0.2233, 0.75, 0.1382, 0.5936, 0.1382, 0.5936, 0.2233, 0.75, 0.2215, 0.75, 0.1379, 0.5936, 0.1379, 0.5936, 0.2215, 0.75, 0.2196, 0.7499, 0.1377, 0.5936, 0.1377, 0.5936, 0.2196, 0.7499, 0.2177, 0.7499, 0.1375, 0.5936, 0.1375, 0.5936, 0.2177, 0.7499, 0.2159, 0.7499, 0.1372, 0.5936, 0.1372, 0.5936, 0.2159, 0.7499, 0.214, 0.7499, 0.137, 0.5936, 0.137, 0.5936, 0.214, 0.7499, 0.2122, 0.7499, 0.1368, 0.5936, 0.1368, 0.5936, 0.2122, 0.7499, 0.2103, 0.7499, 0.1365, 0.5936, 0.1365, 0.5936, 0.2103, 0.7499, 0.2085, 0.7499, 0.1363, 0.5936, 0.1363, 0.5936, 0.2085, 0.7499, 0.2067, 0.7499, 0.1361, 0.5936, 0.1361, 0.5936, 0.2067, 0.7499, 0.2048, 0.7498, 0.1358, 0.5936, 0.1358, 0.5936, 0.2048, 0.7498, 0.203, 0.7498, 0.1356, 0.5936, 0.1356, 0.5936, 0.203, 0.7498, 0.2012, 0.7498, 0.1354, 0.5936, 0.1354, 0.5936, 0.2012, 0.7498, 0.1994, 0.7498, 0.1351, 0.5936, 0.1351, 0.5936, 0.1994, 0.7498, 0.1975, 0.7498, 0.1349, 0.5936, 0.1349, 0.5936, 0.1975, 0.7498, 0.1957, 0.7498, 0.1347, 0.5936, 0.1347, 0.5936, 0.1957, 0.7498, 0.194, 0.7497, 0.1345, 0.5936, 0.1345, 0.5936, 0.194, 0.7497, 0.1922, 0.7497, 0.1343, 0.5935, 0.1343, 0.5935, 0.1922, 0.7497, 0.1904, 0.7497, 0.134, 0.5935, 0.134, 0.5935, 0.1904, 0.7497, 0.1886, 0.7497, 0.1338, 0.5935, 0.1338, 0.5935, 0.1886, 0.7497, 0.1869, 0.7497, 0.1336, 0.5935, 0.1336, 0.5935, 0.1869, 0.7497, 0.1851, 0.7496, 0.1334, 0.5935, 0.1334, 0.5935, 0.1851, 0.7496, 0.1834, 0.7496, 0.1332, 0.5935, 0.1332, 0.5935, 0.1834, 0.7496, 0.1817, 0.7496, 0.133, 0.5935, 0.133, 0.5935, 0.1817, 0.7496, 0.18, 0.7496, 0.1328, 0.5935, 0.1328, 0.5935, 0.18, 0.7496, 0.1783, 0.7495, 0.1326, 0.5935, 0.1326, 0.5935, 0.1783, 0.7495, 0.1766, 0.7495, 0.1324, 0.5935, 0.1324, 0.5935, 0.1766, 0.7495, 0.175, 0.7495, 0.1322, 0.5935, 0.1322, 0.5935, 0.175, 0.7495, 0.1733, 0.7494, 0.132, 0.5935, 0.132, 0.5935, 0.1733, 0.7494, 0.1717, 0.7494, 0.1318, 0.5935, 0.1318, 0.5935, 0.1717, 0.7494, 0.1701, 0.7494, 0.1316, 0.5934, 0.1316, 0.5934, 0.1701, 0.7494, 0.1686, 0.7494, 0.1314, 0.5934, 0.1314, 0.5934, 0.1686, 0.7494, 0.167, 0.7493, 0.1312, 0.5934, 0.1312, 0.5934, 0.167, 0.7493, 0.1655, 0.7493, 0.131, 0.5934, 0.131, 0.5934, 0.1655, 0.7493, 0.164, 0.7493, 0.1308, 0.5934, 0.1308, 0.5934, 0.164, 0.7493, 0.1625, 0.7492, 0.1307, 0.5934, 0.1307, 0.5934, 0.1625, 0.7492, 0.1611, 0.7492, 0.1305, 0.5934, 0.1305, 0.5934, 0.1611, 0.7492, 0.1596, 0.7492, 0.1303, 0.5934, 0.1303, 0.5934, 0.1596, 0.7492, 0.1582, 0.7491, 0.1301, 0.5934, 0.1301, 0.5934, 0.1582, 0.7491, 0.1569, 0.7491, 0.13, 0.5934, 0.13, 0.5934, 0.1569, 0.7491, 0.125, 0.7493, 0.125, 0.5936, 0.375, 0.1564, 0.375, 0.0006632, 0.3758, 0.0007161, 0.3754, 0.1562, 0.3754, 0.1562, 0.3758, 0.0007161, 0.3758, 0.0007568, 0.3755, 0.1562, 0.3755, 0.1562, 0.3758, 0.0007568, 0.3758, 0.0007979, 0.3755, 0.1562, 0.3755, 0.1562, 0.3758, 0.0007979, 0.3758, 0.0008395, 0.3755, 0.1562, 0.3755, 0.1562, 0.3758, 0.0008395, 0.3759, 0.0008813, 0.3755, 0.1562, 0.3755, 0.1562, 0.3759, 0.0008813, 0.3759, 0.0009236, 0.3755, 0.1562, 0.3755, 0.1562, 0.3759, 0.0009236, 0.3759, 0.0009662, 0.3755, 0.1562, 0.3755, 0.1562, 0.3759, 0.0009662, 0.3759, 0.001009, 0.3755, 0.1562, 0.3755, 0.1562, 0.3759, 0.001009, 0.376, 0.001052, 0.3755, 0.1562, 0.3755, 0.1562, 0.376, 0.001052, 0.376, 0.001096, 0.3756, 0.1562, 0.3756, 0.1562, 0.376, 0.001096, 0.376, 0.00114, 0.3756, 0.1563, 0.3756, 0.1563, 0.376, 0.00114, 0.3761, 0.001184, 0.3756, 0.1563, 0.3756, 0.1563, 0.3761, 0.001184, 0.3761, 0.001228, 0.3756, 0.1563, 0.3756, 0.1563, 0.3761, 0.001228, 0.3761, 0.001273, 0.3756, 0.1563, 0.3756, 0.1563, 0.3761, 0.001273, 0.3762, 0.001318, 0.3756, 0.1563, 0.3756, 0.1563, 0.3762, 0.001318, 0.3762, 0.001363, 0.3757, 0.1563, 0.3757, 0.1563, 0.3762, 0.001363, 0.3762, 0.001409, 0.3757, 0.1563, 0.3757, 0.1563, 0.3762, 0.001409, 0.3762, 0.001454, 0.3757, 0.1563, 0.3757, 0.1563, 0.3762, 0.001454, 0.3763, 0.0015, 0.3757, 0.1563, 0.3757, 0.1563, 0.3763, 0.0015, 0.3763, 0.001546, 0.3757, 0.1563, 0.3757, 0.1563, 0.3763, 0.001546, 0.3763, 0.001592, 0.3757, 0.1563, 0.3757, 0.1563, 0.3763, 0.001592, 0.3764, 0.001639, 0.3758, 0.1563, 0.3758, 0.1563, 0.3764, 0.001639, 0.3764, 0.001685, 0.3758, 0.1563, 0.3758, 0.1563, 0.3764, 0.001685, 0.3764, 0.001732, 0.3758, 0.1563, 0.3758, 0.1563, 0.3764, 0.001732, 0.3765, 0.001779, 0.3758, 0.1563, 0.3758, 0.1563, 0.3765, 0.001779, 0.3765, 0.001826, 0.3758, 0.1563, 0.3758, 0.1563, 0.3765, 0.001826, 0.3765, 0.001873, 0.3758, 0.1563, 0.3758, 0.1563, 0.3765, 0.001873, 0.3766, 0.00192, 0.3759, 0.1563, 0.3759, 0.1563, 0.3766, 0.00192, 0.3766, 0.001968, 0.3759, 0.1563, 0.3759, 0.1563, 0.3766, 0.001968, 0.3766, 0.002015, 0.3759, 0.1563, 0.3759, 0.1563, 0.3766, 0.002015, 0.3767, 0.002063, 0.3759, 0.1563, 0.3759, 0.1563, 0.3767, 0.002063, 0.3767, 0.00211, 0.3759, 0.1563, 0.3759, 0.1563, 0.3767, 0.00211, 0.3767, 0.002158, 0.376, 0.1563, 0.376, 0.1563, 0.3767, 0.002158, 0.3768, 0.002205, 0.376, 0.1563, 0.376, 0.1563, 0.3768, 0.002205, 0.3768, 0.002253, 0.376, 0.1564, 0.376, 0.1564, 0.3768, 0.002253, 0.3769, 0.0023, 0.376, 0.1564, 0.376, 0.1564, 0.3769, 0.0023, 0.3769, 0.002348, 0.376, 0.1564, 0.376, 0.1564, 0.3769, 0.002348, 0.3769, 0.002396, 0.376, 0.1564, 0.376, 0.1564, 0.3769, 0.002396, 0.377, 0.002443, 0.3761, 0.1564, 0.3761, 0.1564, 0.377, 0.002443, 0.377, 0.002491, 0.3761, 0.1564, 0.3761, 0.1564, 0.377, 0.002491, 0.377, 0.002538, 0.3761, 0.1564, 0.3761, 0.1564, 0.377, 0.002538, 0.3771, 0.002586, 0.3761, 0.1564, 0.3761, 0.1564, 0.3771, 0.002586, 0.3771, 0.002633, 0.3761, 0.1564, 0.3761, 0.1564, 0.3771, 0.002633, 0.3771, 0.00268, 0.3762, 0.1564, 0.3762, 0.1564, 0.3771, 0.00268, 0.3772, 0.002728, 0.3762, 0.1564, 0.3762, 0.1564, 0.3772, 0.002728, 0.3772, 0.002775, 0.3762, 0.1564, 0.3762, 0.1564, 0.3772, 0.002775, 0.3773, 0.002822, 0.3762, 0.1564, 0.3762, 0.1564, 0.3773, 0.002822, 0.3773, 0.002868, 0.3762, 0.1564, 0.3762, 0.1564, 0.3773, 0.002868, 0.3773, 0.002915, 0.3763, 0.1564, 0.3763, 0.1564, 0.3773, 0.002915, 0.3774, 0.002962, 0.3763, 0.1564, 0.375, 0.8832, 0.625, 0.8833, 0.625, 0.8852, 0.375, 0.885, 0.375, 0.885, 0.625, 0.8852, 0.625, 0.887, 0.375, 0.8869, 0.375, 0.8869, 0.625, 0.887, 0.625, 0.8888, 0.375, 0.8887, 0.375, 0.8887, 0.625, 0.8888, 0.625, 0.8907, 0.375, 0.8906, 0.375, 0.8906, 0.625, 0.8907, 0.625, 0.8925, 0.375, 0.8924, 0.375, 0.8924, 0.625, 0.8925, 0.625, 0.8944, 0.375, 0.8943, 0.375, 0.8943, 0.625, 0.8944, 0.625, 0.8962, 0.375, 0.8962, 0.375, 0.8962, 0.625, 0.8962, 0.625, 0.8981, 0.375, 0.8981, 0.375, 0.8981, 0.625, 0.8981, 0.625, 0.8999, 0.375, 0.9, 0.375, 0.9, 0.625, 0.8999, 0.625, 0.9018, 0.375, 0.9019, 0.375, 0.9019, 0.625, 0.9018, 0.625, 0.9036, 0.375, 0.9037, 0.375, 0.9037, 0.625, 0.9036, 0.625, 0.9055, 0.375, 0.9056, 0.375, 0.9056, 0.625, 0.9055, 0.625, 0.9073, 0.3751, 0.9075, 0.3751, 0.9075, 0.625, 0.9073, 0.625, 0.9092, 0.3751, 0.9094, 0.3751, 0.9094, 0.625, 0.9092, 0.625, 0.911, 0.3751, 0.9114, 0.3751, 0.9114, 0.625, 0.911, 0.625, 0.9128, 0.3751, 0.9133, 0.3751, 0.9133, 0.625, 0.9128, 0.625, 0.9147, 0.3751, 0.9152, 0.3751, 0.9152, 0.625, 0.9147, 0.625, 0.9165, 0.3751, 0.9171, 0.3751, 0.9171, 0.625, 0.9165, 0.625, 0.9183, 0.3751, 0.919, 0.3751, 0.919, 0.625, 0.9183, 0.6249, 0.9201, 0.3751, 0.9209, 0.3751, 0.9209, 0.6249, 0.9201, 0.6249, 0.922, 0.3751, 0.9228, 0.3751, 0.9228, 0.6249, 0.922, 0.6249, 0.9238, 0.3752, 0.9247, 0.3752, 0.9247, 0.6249, 0.9238, 0.6249, 0.9256, 0.3752, 0.9266, 0.3752, 0.9266, 0.6249, 0.9256, 0.6249, 0.9274, 0.3752, 0.9285, 0.3752, 0.9285, 0.6249, 0.9274, 0.6249, 0.9292, 0.3752, 0.9304, 0.3752, 0.9304, 0.6249, 0.9292, 0.6249, 0.9309, 0.3752, 0.9323, 0.3752, 0.9323, 0.6249, 0.9309, 0.6249, 0.9327, 0.3752, 0.9342, 0.3752, 0.9342, 0.6249, 0.9327, 0.6249, 0.9345, 0.3753, 0.936, 0.3753, 0.936, 0.6249, 0.9345, 0.6249, 0.9362, 0.3753, 0.9379, 0.3753, 0.9379, 0.6249, 0.9362, 0.6249, 0.938, 0.3753, 0.9398, 0.3753, 0.9398, 0.6249, 0.938, 0.6249, 0.9397, 0.3753, 0.9417, 0.3753, 0.9417, 0.6249, 0.9397, 0.6249, 0.9415, 0.3753, 0.9435, 0.3753, 0.9435, 0.6249, 0.9415, 0.6249, 0.9432, 0.3754, 0.9454, 0.3754, 0.9454, 0.6249, 0.9432, 0.6248, 0.9449, 0.3754, 0.9472, 0.3754, 0.9472, 0.6248, 0.9449, 0.6248, 0.9466, 0.3754, 0.9491, 0.3754, 0.9491, 0.6248, 0.9466, 0.6248, 0.9483, 0.3754, 0.9509, 0.3754, 0.9509, 0.6248, 0.9483, 0.6248, 0.9499, 0.3754, 0.9527, 0.3754, 0.9527, 0.6248, 0.9499, 0.6248, 0.9516, 0.3755, 0.9545, 0.3755, 0.9545, 0.6248, 0.9516, 0.6248, 0.9533, 0.3755, 0.9563, 0.3755, 0.9563, 0.6248, 0.9533, 0.6248, 0.9549, 0.3755, 0.9581, 0.3755, 0.9581, 0.6248, 0.9549, 0.6248, 0.9565, 0.3755, 0.9599, 0.3755, 0.9599, 0.6248, 0.9565, 0.6248, 0.9581, 0.3756, 0.9617, 0.3756, 0.9617, 0.6248, 0.9581, 0.6248, 0.9597, 0.3756, 0.9634, 0.3756, 0.9634, 0.6248, 0.9597, 0.6247, 0.9613, 0.3756, 0.9652, 0.3756, 0.9652, 0.6247, 0.9613, 0.6247, 0.9628, 0.3756, 0.9669, 0.3756, 0.9669, 0.6247, 0.9628, 0.6247, 0.9644, 0.3757, 0.9686, 0.3757, 0.9686, 0.6247, 0.9644, 0.6247, 0.9659, 0.3757, 0.9703, 0.3757, 0.9703, 0.6247, 0.9659, 0.6247, 0.9674, 0.3757, 0.972, 0.3757, 0.972, 0.6247, 0.9674, 0.6247, 0.9689, 0.3758, 0.9737, 0.3758, 0.9737, 0.6247, 0.9689, 0.6247, 1.0, 0.3758, 1.0, 0.3758, 0.0, 0.6247, 0.0, 0.6242, 0.0004766, 0.3758, 0.0007161, 0.3758, 0.0007161, 0.6242, 0.0004766, 0.6242, 0.0005032, 0.3758, 0.0007568, 0.3758, 0.0007568, 0.6242, 0.0005032, 0.6241, 0.0005301, 0.3758, 0.0007979, 0.3758, 0.0007979, 0.6241, 0.0005301, 0.6241, 0.0005572, 0.3758, 0.0008395, 0.3758, 0.0008395, 0.6241, 0.0005572, 0.6241, 0.0005845, 0.3759, 0.0008813, 0.3759, 0.0008813, 0.6241, 0.0005845, 0.624, 0.0006121, 0.3759, 0.0009236, 0.3759, 0.0009236, 0.624, 0.0006121, 0.624, 0.0006399, 0.3759, 0.0009662, 0.3759, 0.0009662, 0.624, 0.0006399, 0.6239, 0.000668, 0.3759, 0.001009, 0.3759, 0.001009, 0.6239, 0.000668, 0.6239, 0.0006963, 0.376, 0.001052, 0.376, 0.001052, 0.6239, 0.0006963, 0.6238, 0.0007247, 0.376, 0.001096, 0.376, 0.001096, 0.6238, 0.0007247, 0.6238, 0.0007534, 0.376, 0.00114, 0.376, 0.00114, 0.6238, 0.0007534, 0.6238, 0.0007823, 0.3761, 0.001184, 0.3761, 0.001184, 0.6238, 0.0007823, 0.6237, 0.0008113, 0.3761, 0.001228, 0.3761, 0.001228, 0.6237, 0.0008113, 0.6237, 0.0008406, 0.3761, 0.001273, 0.3761, 0.001273, 0.6237, 0.0008406, 0.6236, 0.00087, 0.3762, 0.001318, 0.3762, 0.001318, 0.6236, 0.00087, 0.6236, 0.0008996, 0.3762, 0.001363, 0.3762, 0.001363, 0.6236, 0.0008996, 0.6235, 0.0009293, 0.3762, 0.001409, 0.3762, 0.001409, 0.6235, 0.0009293, 0.6235, 0.0009592, 0.3762, 0.001454, 0.3762, 0.001454, 0.6235, 0.0009592, 0.6234, 0.0009893, 0.3763, 0.0015, 0.3763, 0.0015, 0.6234, 0.0009893, 0.6234, 0.001019, 0.3763, 0.001546, 0.3763, 0.001546, 0.6234, 0.001019, 0.6234, 0.00105, 0.3763, 0.001592, 0.3763, 0.001592, 0.6234, 0.00105, 0.6233, 0.00108, 0.3764, 0.001639, 0.3764, 0.001639, 0.6233, 0.00108, 0.6233, 0.001111, 0.3764, 0.001685, 0.3764, 0.001685, 0.6233, 0.001111, 0.6232, 0.001141, 0.3764, 0.001732, 0.3764, 0.001732, 0.6232, 0.001141, 0.6232, 0.001172, 0.3765, 0.001779, 0.3765, 0.001779, 0.6232, 0.001172, 0.6231, 0.001203, 0.3765, 0.001826, 0.3765, 0.001826, 0.6231, 0.001203, 0.6231, 0.001234, 0.3765, 0.001873, 0.3765, 0.001873, 0.6231, 0.001234, 0.623, 0.001265, 0.3766, 0.00192, 0.3766, 0.00192, 0.623, 0.001265, 0.623, 0.001296, 0.3766, 0.001968, 0.3766, 0.001968, 0.623, 0.001296, 0.6229, 0.001327, 0.3766, 0.002015, 0.3766, 0.002015, 0.6229, 0.001327, 0.6229, 0.001358, 0.3767, 0.002063, 0.3767, 0.002063, 0.6229, 0.001358, 0.6228, 0.00139, 0.3767, 0.00211, 0.3767, 0.00211, 0.6228, 0.00139, 0.6228, 0.001421, 0.3767, 0.002158, 0.3767, 0.002158, 0.6228, 0.001421, 0.6227, 0.001452, 0.3768, 0.002205, 0.3768, 0.002205, 0.6227, 0.001452, 0.6227, 0.001484, 0.3768, 0.002253, 0.3768, 0.002253, 0.6227, 0.001484, 0.6226, 0.001515, 0.3769, 0.0023, 0.3769, 0.0023, 0.6226, 0.001515, 0.6226, 0.001546, 0.3769, 0.002348, 0.3769, 0.002348, 0.6226, 0.001546, 0.6225, 0.001578, 0.3769, 0.002396, 0.3769, 0.002396, 0.6225, 0.001578, 0.6225, 0.001609, 0.377, 0.002443, 0.377, 0.002443, 0.6225, 0.001609, 0.6224, 0.00164, 0.377, 0.002491, 0.377, 0.002491, 0.6224, 0.00164, 0.6224, 0.001672, 0.377, 0.002538, 0.377, 0.002538, 0.6224, 0.001672, 0.6224, 0.001703, 0.3771, 0.002586, 0.3771, 0.002586, 0.6224, 0.001703, 0.6223, 0.001734, 0.3771, 0.002633, 0.3771, 0.002633, 0.6223, 0.001734, 0.6223, 0.001766, 0.3771, 0.00268, 0.3771, 0.00268, 0.6223, 0.001766, 0.6222, 0.001797, 0.3772, 0.002728, 0.3772, 0.002728, 0.6222, 0.001797, 0.6222, 0.001828, 0.3772, 0.002775, 0.3772, 0.002775, 0.6222, 0.001828, 0.6221, 0.001859, 0.3773, 0.002822, 0.3773, 0.002822, 0.6221, 0.001859, 0.6221, 0.00189, 0.3773, 0.002868, 0.3773, 0.002868, 0.6221, 0.00189, 0.622, 0.001921, 0.3773, 0.002915, 0.3773, 0.002915, 0.622, 0.001921, 0.622, 0.001951, 0.3774, 0.002962, 0.7583, 0.75, 0.8594, 0.5936, 0.8597, 0.5936, 0.7602, 0.75, 0.7602, 0.75, 0.8597, 0.5936, 0.8599, 0.5936, 0.762, 0.75, 0.762, 0.75, 0.8599, 0.5936, 0.8602, 0.5936, 0.7638, 0.75, 0.7638, 0.75, 0.8602, 0.5936, 0.8604, 0.5936, 0.7657, 0.75, 0.7657, 0.75, 0.8604, 0.5936, 0.8607, 0.5936, 0.7675, 0.75, 0.7675, 0.75, 0.8607, 0.5936, 0.8609, 0.5936, 0.7694, 0.75, 0.7694, 0.75, 0.8609, 0.5936, 0.8612, 0.5936, 0.7712, 0.75, 0.7712, 0.75, 0.8612, 0.5936, 0.8614, 0.5936, 0.7731, 0.75, 0.7731, 0.75, 0.8614, 0.5936, 0.8616, 0.5936, 0.7749, 0.75, 0.7749, 0.75, 0.8616, 0.5936, 0.8619, 0.5937, 0.7767, 0.75, 0.7767, 0.75, 0.8619, 0.5937, 0.8621, 0.5937, 0.7786, 0.75, 0.7786, 0.75, 0.8621, 0.5937, 0.8624, 0.5937, 0.7804, 0.75, 0.7804, 0.75, 0.8624, 0.5937, 0.8626, 0.5937, 0.7823, 0.75, 0.7823, 0.75, 0.8626, 0.5937, 0.8629, 0.5937, 0.7841, 0.75, 0.7841, 0.75, 0.8629, 0.5937, 0.8631, 0.5937, 0.7859, 0.75, 0.7859, 0.75, 0.8631, 0.5937, 0.8634, 0.5937, 0.7878, 0.75, 0.7878, 0.75, 0.8634, 0.5937, 0.8636, 0.5937, 0.7896, 0.75, 0.7896, 0.75, 0.8636, 0.5937, 0.8638, 0.5937, 0.7914, 0.75, 0.7914, 0.75, 0.8638, 0.5937, 0.8641, 0.5937, 0.7932, 0.75, 0.7932, 0.75, 0.8641, 0.5937, 0.8643, 0.5937, 0.795, 0.75, 0.795, 0.75, 0.8643, 0.5937, 0.8646, 0.5937, 0.7968, 0.75, 0.7968, 0.75, 0.8646, 0.5937, 0.8648, 0.5937, 0.7986, 0.75, 0.7986, 0.75, 0.8648, 0.5937, 0.865, 0.5938, 0.8004, 0.75, 0.8004, 0.75, 0.865, 0.5938, 0.8653, 0.5938, 0.8022, 0.75, 0.8022, 0.75, 0.8653, 0.5938, 0.8655, 0.5938, 0.804, 0.75, 0.804, 0.75, 0.8655, 0.5938, 0.8657, 0.5938, 0.8058, 0.75, 0.8058, 0.75, 0.8657, 0.5938, 0.866, 0.5938, 0.8075, 0.75, 0.8075, 0.75, 0.866, 0.5938, 0.8662, 0.5938, 0.8093, 0.75, 0.8093, 0.75, 0.8662, 0.5938, 0.8665, 0.5938, 0.811, 0.75, 0.811, 0.75, 0.8665, 0.5938, 0.8667, 0.5938, 0.8128, 0.75, 0.8128, 0.75, 0.8667, 0.5938, 0.8669, 0.5938, 0.8145, 0.7499, 0.8145, 0.7499, 0.8669, 0.5938, 0.8671, 0.5939, 0.8162, 0.7499, 0.8162, 0.7499, 0.8671, 0.5939, 0.8674, 0.5939, 0.8179, 0.7499, 0.8179, 0.7499, 0.8674, 0.5939, 0.8676, 0.5939, 0.8196, 0.7499, 0.8196, 0.7499, 0.8676, 0.5939, 0.8678, 0.5939, 0.8212, 0.7499, 0.8212, 0.7499, 0.8678, 0.5939, 0.8681, 0.5939, 0.8229, 0.7499, 0.8229, 0.7499, 0.8681, 0.5939, 0.8683, 0.5939, 0.8246, 0.7499, 0.8246, 0.7499, 0.8683, 0.5939, 0.8685, 0.594, 0.8262, 0.7499, 0.8262, 0.7499, 0.8685, 0.594, 0.8687, 0.594, 0.8278, 0.7499, 0.8278, 0.7499, 0.8687, 0.594, 0.8689, 0.594, 0.8294, 0.7499, 0.8294, 0.7499, 0.8689, 0.594, 0.8692, 0.594, 0.831, 0.7499, 0.831, 0.7499, 0.8692, 0.594, 0.8694, 0.594, 0.8326, 0.7499, 0.8326, 0.7499, 0.8694, 0.594, 0.8696, 0.594, 0.8342, 0.7499, 0.8342, 0.7499, 0.8696, 0.594, 0.8698, 0.5941, 0.8357, 0.7499, 0.8357, 0.7499, 0.8698, 0.5941, 0.87, 0.5941, 0.8372, 0.7499, 0.8372, 0.7499, 0.87, 0.5941, 0.8702, 0.5941, 0.8388, 0.7499, 0.8388, 0.7499, 0.8702, 0.5941, 0.8705, 0.5941, 0.8403, 0.7499, 0.8403, 0.7499, 0.8705, 0.5941, 0.8707, 0.5941, 0.8417, 0.7499, 0.8417, 0.7499, 0.8707, 0.5941, 0.8709, 0.5942, 0.8432, 0.7499, 0.8432, 0.7499, 0.8709, 0.5942, 0.875, 0.5942, 0.875, 0.7499, 0.625, 0.0001019, 0.625, 0.1558, 0.6244, 0.1562, 0.6242, 0.0004766, 0.6242, 0.0004766, 0.6244, 0.1562, 0.6243, 0.1562, 0.6242, 0.0005032, 0.6242, 0.0005032, 0.6243, 0.1562, 0.6243, 0.1562, 0.6241, 0.0005301, 0.6241, 0.0005301, 0.6243, 0.1562, 0.6243, 0.1563, 0.6241, 0.0005572, 0.6241, 0.0005572, 0.6243, 0.1563, 0.6242, 0.1563, 0.6241, 0.0005845, 0.6241, 0.0005845, 0.6242, 0.1563, 0.6242, 0.1563, 0.624, 0.0006121, 0.624, 0.0006121, 0.6242, 0.1563, 0.6242, 0.1563, 0.624, 0.0006399, 0.624, 0.0006399, 0.6242, 0.1563, 0.6241, 0.1563, 0.6239, 0.000668, 0.6239, 0.000668, 0.6241, 0.1563, 0.6241, 0.1563, 0.6239, 0.0006963, 0.6239, 0.0006963, 0.6241, 0.1563, 0.6241, 0.1563, 0.6238, 0.0007247, 0.6238, 0.0007247, 0.6241, 0.1563, 0.624, 0.1563, 0.6238, 0.0007534, 0.6238, 0.0007534, 0.624, 0.1563, 0.624, 0.1563, 0.6238, 0.0007823, 0.6238, 0.0007823, 0.624, 0.1563, 0.624, 0.1563, 0.6237, 0.0008113, 0.6237, 0.0008113, 0.624, 0.1563, 0.6239, 0.1563, 0.6237, 0.0008406, 0.6237, 0.0008406, 0.6239, 0.1563, 0.6239, 0.1563, 0.6236, 0.00087, 0.6236, 0.00087, 0.6239, 0.1563, 0.6238, 0.1563, 0.6236, 0.0008996, 0.6236, 0.0008996, 0.6238, 0.1563, 0.6238, 0.1563, 0.6235, 0.0009293, 0.6235, 0.0009293, 0.6238, 0.1563, 0.6238, 0.1563, 0.6235, 0.0009592, 0.6235, 0.0009592, 0.6238, 0.1563, 0.6237, 0.1563, 0.6234, 0.0009893, 0.6234, 0.0009893, 0.6237, 0.1563, 0.6237, 0.1563, 0.6234, 0.001019, 0.6234, 0.001019, 0.6237, 0.1563, 0.6237, 0.1563, 0.6234, 0.00105, 0.6234, 0.00105, 0.6237, 0.1563, 0.6236, 0.1563, 0.6233, 0.00108, 0.6233, 0.00108, 0.6236, 0.1563, 0.6236, 0.1563, 0.6233, 0.001111, 0.6233, 0.001111, 0.6236, 0.1563, 0.6235, 0.1563, 0.6232, 0.001141, 0.6232, 0.001141, 0.6235, 0.1563, 0.6235, 0.1563, 0.6232, 0.001172, 0.6232, 0.001172, 0.6235, 0.1563, 0.6235, 0.1563, 0.6231, 0.001203, 0.6231, 0.001203, 0.6235, 0.1563, 0.6234, 0.1563, 0.6231, 0.001234, 0.6231, 0.001234, 0.6234, 0.1563, 0.6234, 0.1563, 0.623, 0.001265, 0.623, 0.001265, 0.6234, 0.1563, 0.6234, 0.1563, 0.623, 0.001296, 0.623, 0.001296, 0.6234, 0.1563, 0.6233, 0.1563, 0.6229, 0.001327, 0.6229, 0.001327, 0.6233, 0.1563, 0.6233, 0.1563, 0.6229, 0.001358, 0.6229, 0.001358, 0.6233, 0.1563, 0.6232, 0.1564, 0.6228, 0.00139, 0.6228, 0.00139, 0.6232, 0.1564, 0.6232, 0.1564, 0.6228, 0.001421, 0.6228, 0.001421, 0.6232, 0.1564, 0.6232, 0.1564, 0.6227, 0.001452, 0.6227, 0.001452, 0.6232, 0.1564, 0.6231, 0.1564, 0.6227, 0.001484, 0.6227, 0.001484, 0.6231, 0.1564, 0.6231, 0.1564, 0.6226, 0.001515, 0.6226, 0.001515, 0.6231, 0.1564, 0.623, 0.1564, 0.6226, 0.001546, 0.6226, 0.001546, 0.623, 0.1564, 0.623, 0.1564, 0.6225, 0.001578, 0.6225, 0.001578, 0.623, 0.1564, 0.623, 0.1564, 0.6225, 0.001609, 0.6225, 0.001609, 0.623, 0.1564, 0.6229, 0.1564, 0.6224, 0.00164, 0.6224, 0.00164, 0.6229, 0.1564, 0.6229, 0.1564, 0.6224, 0.001672, 0.6224, 0.001672, 0.6229, 0.1564, 0.6228, 0.1564, 0.6224, 0.001703, 0.6224, 0.001703, 0.6228, 0.1564, 0.6228, 0.1564, 0.6223, 0.001734, 0.6223, 0.001734, 0.6228, 0.1564, 0.6228, 0.1564, 0.6223, 0.001766, 0.6223, 0.001766, 0.6228, 0.1564, 0.6227, 0.1564, 0.6222, 0.001797, 0.6222, 0.001797, 0.6227, 0.1564, 0.6227, 0.1564, 0.6222, 0.001828, 0.6222, 0.001828, 0.6227, 0.1564, 0.6226, 0.1564, 0.6221, 0.001859, 0.6221, 0.001859, 0.6226, 0.1564, 0.6226, 0.1564, 0.6221, 0.00189, 0.6221, 0.00189, 0.6226, 0.1564, 0.6226, 0.1564, 0.622, 0.001921, 0.622, 0.001921, 0.6226, 0.1564, 0.6225, 0.1564, 0.622, 0.001951, -0.2286, 2.951, -0.4712, 0.8857, 0.5583, -1.841, 0.6158, 2.627, 1.277, -1.212, 1.238, -1.15, 1.444, 0.2735, 0.4266, 2.056, 0.4156, 2.195, 1.492, 0.3062, 0.3791, 0.5936, 0.3791, 0.5, 0.625, 0.5, 0.625, 0.5462, 0.6144, 0.5936, 0.6144, 0.5936, 0.6122, 0.7432, 0.3825, 0.7387, 0.3791, 0.5936, 0.4266, 2.056, 0.3376, 2.212, 0.4156, 2.195])
me_cylinder_032.materials.append(mat_material_023)
me_cylinder_032.materials.append(mat_material_017)
me_cylinder_032.materials.append(mat_heatshield_tiles)
me_cylinder_032.materials.append(mat_material)
me_cylinder_032.use_remesh_fix_poles = True
me_cylinder_032.use_remesh_preserve_attributes = False
me_cylinder_032.update()

# ---- objects
ob_foward_flap_001 = bpy.data.objects.new('Foward Flap.001', me_cylinder_032)

# ---- transforms, parenting, visibility, modifiers, constraints
ob_foward_flap_001.location = (0.0, 0.0, 0.0)
ob_foward_flap_001.rotation_euler = (0.2241, -0.0, 0.0)
ob_foward_flap_001.scale = (1.0, -1.0, 1.0)
_m = ob_foward_flap_001.modifiers.new('Auto Smooth', 'NODES')
_m.node_group = ng_auto_smooth
_gi = [s.identifier for s in ng_auto_smooth.interface.items_tree if s.item_type == 'SOCKET' and s.in_out == 'INPUT']
_m[_gi[1]] = 0.5236  # Angle

# ---- collection membership
scene.collection.objects.link(ob_foward_flap_001)

# ---- scene / render settings (as saved in the file)
scene.frame_start = 1; scene.frame_end = 250; scene.frame_set(99)
scene.render.engine = 'BLENDER_EEVEE_NEXT'
scene.render.use_motion_blur = True
scene.cycles.use_denoising = False
scene.cycles.samples = 128
scene.cycles.sampling_pattern = 'TABULATED_SOBOL'
scene.cycles.use_adaptive_sampling = False
scene.cycles.use_light_tree = False
scene.eevee.taa_render_samples = 80
scene.eevee.use_volumetric_shadows = True
scene.eevee.use_gtao = True
scene.eevee.use_raytracing = True
scene.view_settings.view_transform = 'Filmic'
bpy.context.view_layer.update()

# ---- added for rendering (the .blend has no active camera): camera
cam_auto = bpy.data.cameras.new('AutoCamera')
cam_auto.lens = 50.0
cam_auto.sensor_width = 36.0
cam_auto.clip_end = 1000.0
ob_auto_camera = bpy.data.objects.new('AutoCamera', cam_auto)
scene.collection.objects.link(ob_auto_camera)
ob_auto_camera.location = (44.8856, -49.1726, 54.4822)
ob_auto_camera.rotation_euler = (1.09748, -7.21219e-08, 0.694738)
scene.camera = ob_auto_camera
bpy.context.view_layer.update()
